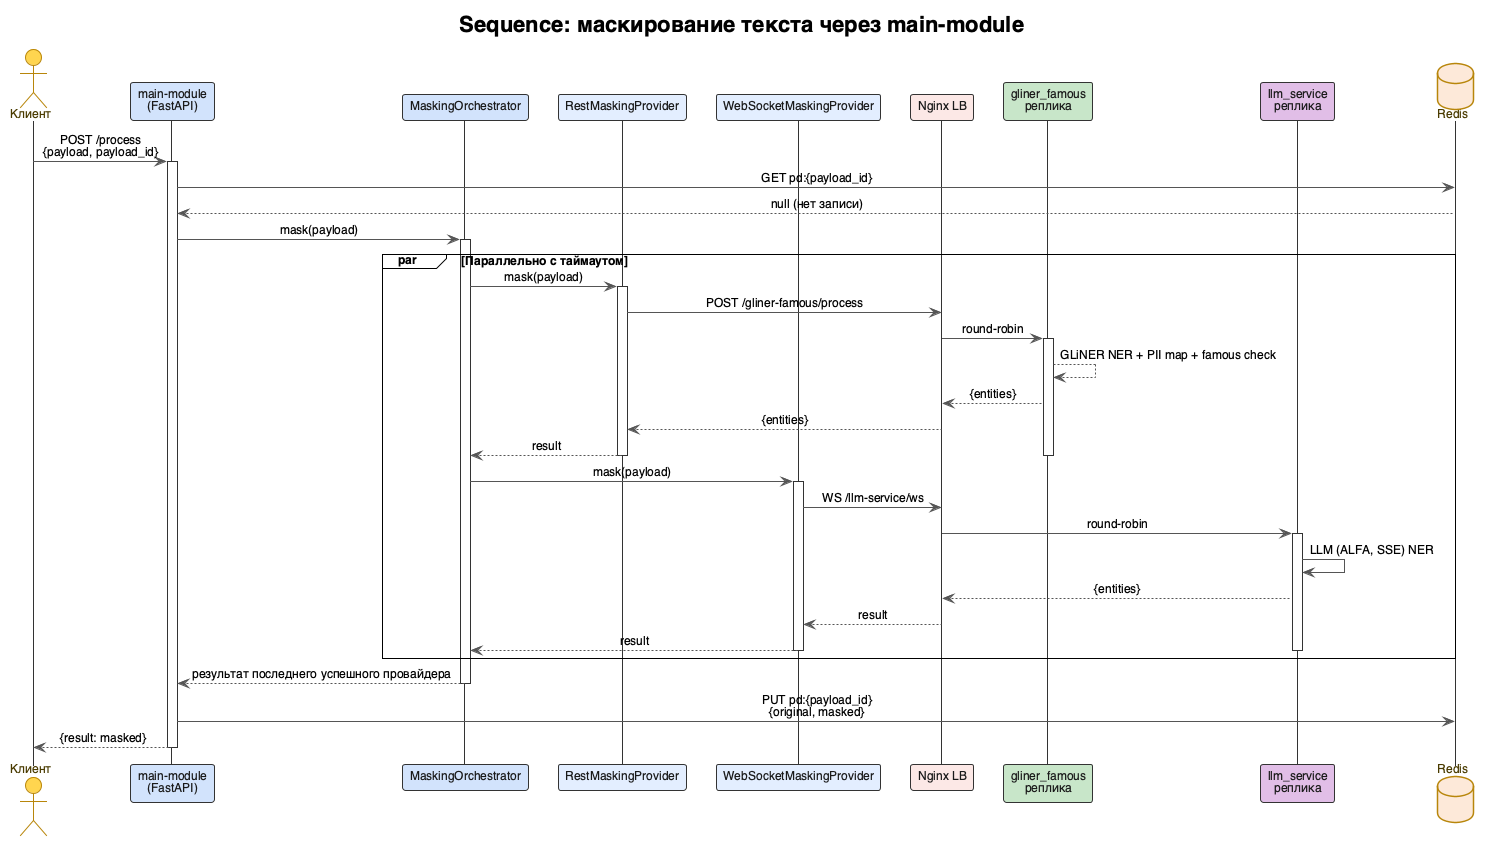

The diagram above was rendered by PlantUML. Its source (embedded in the PNG):
@startuml sequence
!theme plain
title Sequence: маскирование текста через main-module

skinparam shadowing false
skinparam defaultFontName "Helvetica"
skinparam defaultFontSize 12
skinparam sequence {
    ArrowColor #555555
    MessageAlign center
    LifeLineBorderColor #333333
}
skinparam actor {
    BackgroundColor #FFD54F
    BorderColor #B8860B
    FontColor #4A3B00
}
skinparam participant {
    BackgroundColor #FFFFFF
    BorderColor #333333
    FontColor #1A1A1A
}
skinparam database {
    BackgroundColor #FDE9D9
    BorderColor #B8860B
    FontColor #4A3B00
}

actor "Клиент" as Client
participant "main-module\n(FastAPI)" as Main #D2E3FC
participant "MaskingOrchestrator" as Orch #D2E3FC
participant "RestMaskingProvider" as Rest #E3EEFF
participant "WebSocketMaskingProvider" as Ws #E3EEFF
participant "Nginx LB" as LB #FCE8E6
participant "gliner_famous\nреплика" as Gliner #C8E6C9
participant "llm_service\nреплика" as Llm #E1BEE7
database "Redis" as Redis #FDE9D9

Client -> Main : POST /process\n{payload, payload_id}
activate Main

Main -> Redis : GET pd:{payload_id}
Redis --> Main : null (нет записи)

Main -> Orch : mask(payload)
activate Orch

par Параллельно с таймаутом
    Orch -> Rest : mask(payload)
    activate Rest
    Rest -> LB : POST /gliner-famous/process
    LB -> Gliner : round-robin
    activate Gliner
    Gliner --> Gliner : GLiNER NER + PII map + famous check
    Gliner --> LB : {entities}
    LB --> Rest : {entities}
    Rest --> Orch : result
    deactivate Rest
    deactivate Gliner

    Orch -> Ws : mask(payload)
    activate Ws
    Ws -> LB : WS /llm-service/ws
    LB -> Llm : round-robin
    activate Llm
    Llm -> Llm : LLM (ALFA, SSE) NER
    Llm --> LB : {entities}
    LB --> Ws : result
    Ws --> Orch : result
    deactivate Ws
    deactivate Llm
end

Orch --> Main : результат последнего успешного провайдера
deactivate Orch

Main -> Redis : PUT pd:{payload_id}\n{original, masked}
Main --> Client : {result: masked}
deactivate Main

@enduml